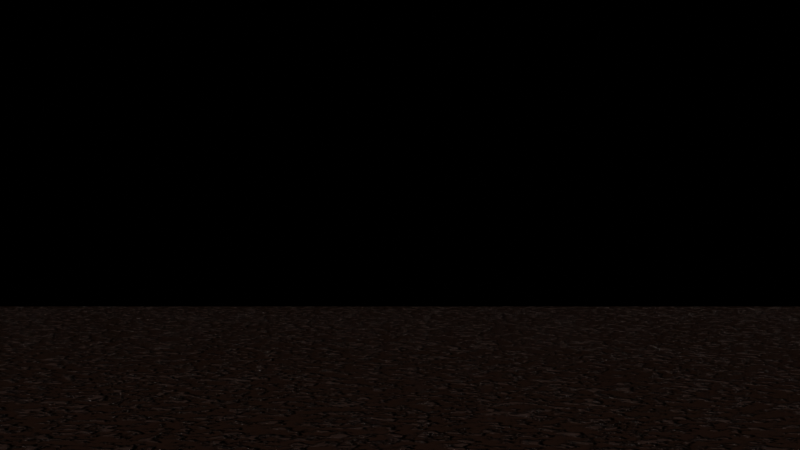 # Source: graveyardFloor.blend  (saved by Blender 2.90.8; exported with 4.5.12 LTS)
import bpy
from mathutils import Matrix  # noqa: F401  (used for matrix-valued properties, if any)

bpy.ops.wm.read_factory_settings(use_empty=True)
scene = bpy.context.scene
scene.name = 'Scene'

# ---- collections
col_collection = bpy.data.collections.new('Collection'); scene.collection.children.link(col_collection)

# ---- materials (node trees are filled in below, after node groups)
mat_material_003 = bpy.data.materials.new('Material.003')

# ---- material node trees
mat_material_003.use_nodes = True; mat_material_003.node_tree.nodes.clear()
_N = mat_material_003.node_tree.nodes; _L = mat_material_003.node_tree.links
n0 = _N.new('ShaderNodeBsdfPrincipled'); n0.name = 'Principled BSDF'; n0.location = (-1954, 5908)
n0.distribution = 'GGX'
n0.subsurface_method = 'BURLEY'
n0.inputs[0].default_value = (0.01938, 0.008568, 0.005182, 1.0)
n0.inputs[3].default_value = 1.45
n0.inputs[27].default_value = (0.0, 0.0, 0.0, 1.0)
n0.inputs[28].default_value = 1.0
n1 = _N.new('ShaderNodeOutputMaterial'); n1.name = 'Material Output'; n1.location = (-1664, 5908)
n2 = _N.new('ShaderNodeBump'); n2.name = 'Bump'; n2.location = (-2198, 5681)
n2.inputs[1].default_value = 1.0
n2.inputs[2].default_value = 1.0
n3 = _N.new('ShaderNodeValToRGB'); n3.name = 'ColorRamp.001'; n3.location = (-2518, 5612)
while len(n3.color_ramp.elements) > 1: n3.color_ramp.elements.remove(n3.color_ramp.elements[-1])
n3.color_ramp.elements[0].position = 0.492; n3.color_ramp.elements[0].color = (0.0, 0.0, 0.0, 1.0)
_e = n3.color_ramp.elements.new(0.5761); _e.color = (1.0, 1.0, 1.0, 1.0)
n4 = _N.new('ShaderNodeValToRGB'); n4.name = 'ColorRamp'; n4.location = (-2497, 5916)
while len(n4.color_ramp.elements) > 1: n4.color_ramp.elements.remove(n4.color_ramp.elements[-1])
n4.color_ramp.elements[0].position = 0.4493; n4.color_ramp.elements[0].color = (0.0, 0.0, 0.0, 1.0)
_e = n4.color_ramp.elements.new(0.8188); _e.color = (1.0, 1.0, 1.0, 1.0)
n5 = _N.new('ShaderNodeTexNoise'); n5.name = 'Noise Texture'; n5.location = (-2738, 5766)
n5.inputs[2].default_value = 250.0
n5.inputs[3].default_value = 20.0
n5.inputs[8].default_value = 0.1
_L.new(n0.outputs[0], n1.inputs[0])
_L.new(n4.outputs[0], n0.inputs[2])
_L.new(n5.outputs[1], n4.inputs[0])
_L.new(n2.outputs[0], n0.inputs[5])
_L.new(n5.outputs[1], n3.inputs[0])
_L.new(n3.outputs[0], n2.inputs[3])
n1.is_active_output = True

# ---- world
world_world = bpy.data.worlds.new('World'); scene.world = world_world
world_world.use_nodes = True; world_world.node_tree.nodes.clear()
_N = world_world.node_tree.nodes; _L = world_world.node_tree.links
n0 = _N.new('ShaderNodeOutputWorld'); n0.name = 'World Output'; n0.location = (300, 300)
n1 = _N.new('ShaderNodeBackground'); n1.name = 'Background'; n1.location = (10, 300)
n1.inputs[0].default_value = (0.0, 0.0, 0.0, 1.0)
_L.new(n1.outputs[0], n0.inputs[0])
n0.is_active_output = True
world_world.color = (0.05088, 0.05088, 0.05088)
world_world.use_sun_shadow = False
world_world.sun_shadow_jitter_overblur = 0.0

# ---- cameras
cam_camera_001 = bpy.data.cameras.new('Camera.001')

# ---- meshes
me_plane = bpy.data.meshes.new('Plane')
me_plane.from_pydata([(-1.0, -1.0, 0.0), (1.0, -1.0, 0.0), (-1.0, 1.0, 0.0), (1.0, 1.0, 0.0)], [], [(0, 1, 3, 2)])
_uv = me_plane.uv_layers.new(name='UVMap')
_uv.uv.foreach_set('vector', [0.0, 0.0, 1.0, 0.0, 1.0, 1.0, 0.0, 1.0])
me_plane.materials.append(mat_material_003)
me_plane.use_remesh_fix_poles = True
me_plane.use_remesh_preserve_attributes = False
me_plane.use_mirror_vertex_groups = False
me_plane.update()

# ---- objects
ob_berreno = bpy.data.objects.new('berreno', me_plane)
ob_camera_001 = bpy.data.objects.new('Camera.001', cam_camera_001)

# ---- transforms, parenting, visibility, modifiers, constraints
ob_berreno.location = (0.0, 0.0, 0.0)
ob_berreno.scale = (45.0, 54.99, 1.0)
ob_berreno.lineart.crease_threshold = 0.0
ob_camera_001.location = (27.27, 0.0, 5.286)
ob_camera_001.rotation_euler = (1.571, 1.936e-05, 1.571)
ob_camera_001.scale = (4.553, 4.553, 0.4667)
ob_camera_001.lineart.crease_threshold = 0.0

# ---- collection membership
col_collection.objects.link(ob_berreno)
col_collection.objects.link(ob_camera_001)

# ---- scene / render settings (as saved in the file)
scene.camera = ob_camera_001
scene.frame_start = 1; scene.frame_end = 250; scene.frame_set(1)
scene.render.engine = 'CYCLES'
scene.cycles.use_denoising = False
scene.cycles.samples = 128
scene.cycles.sampling_pattern = 'TABULATED_SOBOL'
scene.cycles.use_adaptive_sampling = False
scene.cycles.use_light_tree = False
scene.eevee.use_gtao = True
scene.eevee.use_raytracing = True
scene.view_settings.view_transform = 'Filmic'
bpy.context.view_layer.update()

# ---- added for rendering (the .blend has no usable light): sun
light_auto_sun = bpy.data.lights.new('AutoSun', 'SUN')
light_auto_sun.energy = 3.0
light_auto_sun.angle = 0.0523599
ob_auto_sun = bpy.data.objects.new('AutoSun', light_auto_sun)
scene.collection.objects.link(ob_auto_sun)
ob_auto_sun.rotation_euler = (0.872665, 0.174533, 0.523599)
bpy.context.view_layer.update()

